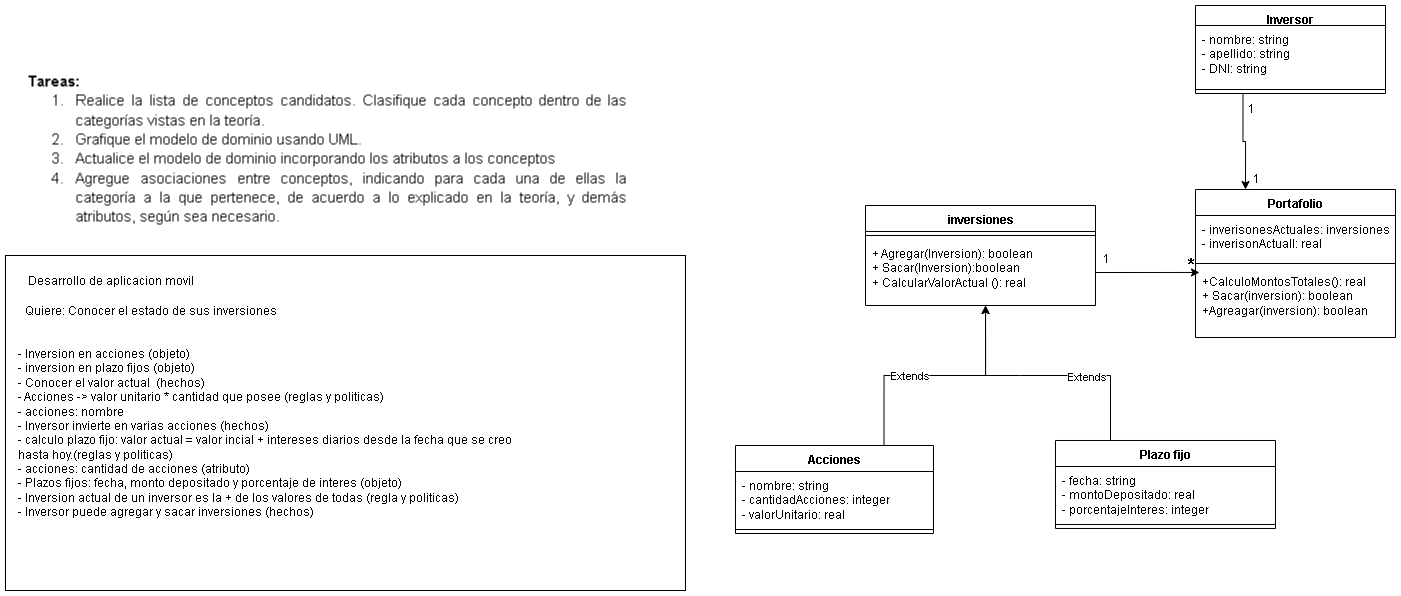

The diagram above was exported from draw.io. Its source (the exported page's mxGraphModel, read from the mxfile embedded in the PNG):
<mxGraphModel dx="1959" dy="1424" grid="1" gridSize="10" guides="1" tooltips="1" connect="1" arrows="1" fold="1" page="1" pageScale="1" pageWidth="583" pageHeight="413" math="0" shadow="0">
  <root>
    <mxCell id="0" />
    <mxCell id="1" parent="0" />
    <mxCell id="YkLOfl-12i-RPFVC1met-1" value="" style="shape=image;verticalLabelPosition=bottom;labelBackgroundColor=default;verticalAlign=top;aspect=fixed;imageAspect=0;image=data:image/png,(base64 omitted: 8472 chars);" vertex="1" parent="1">
      <mxGeometry x="20" y="50" width="679" height="178" as="geometry" />
    </mxCell>
    <mxCell id="YkLOfl-12i-RPFVC1met-2" value="" style="rounded=0;whiteSpace=wrap;html=1;" vertex="1" parent="1">
      <mxGeometry x="20" y="240" width="680" height="335" as="geometry" />
    </mxCell>
    <mxCell id="YkLOfl-12i-RPFVC1met-4" value="Desarrollo de aplicacion movil" style="text;html=1;align=center;verticalAlign=middle;whiteSpace=wrap;rounded=0;" vertex="1" parent="1">
      <mxGeometry x="20" y="250" width="210" height="30" as="geometry" />
    </mxCell>
    <mxCell id="YkLOfl-12i-RPFVC1met-5" value="Quiere: Conocer el estado de sus inversiones" style="text;html=1;align=center;verticalAlign=middle;whiteSpace=wrap;rounded=0;" vertex="1" parent="1">
      <mxGeometry x="30" y="280" width="270" height="30" as="geometry" />
    </mxCell>
    <mxCell id="YkLOfl-12i-RPFVC1met-6" value="- Inversion en acciones (objeto)&lt;div&gt;- inversion en plazo fijos (objeto)&lt;br&gt;- Conocer el valor actual&amp;nbsp; (hechos)&lt;br&gt;-&amp;nbsp;Acciones -&amp;gt; valor unitario * cantidad que posee (reglas y politicas)&lt;br&gt;-&amp;nbsp;acciones: nombre&lt;/div&gt;&lt;div&gt;&lt;span style=&quot;background-color: transparent; color: light-dark(rgb(0, 0, 0), rgb(255, 255, 255));&quot;&gt;-&lt;/span&gt;&lt;span style=&quot;background-color: transparent; color: light-dark(rgb(0, 0, 0), rgb(255, 255, 255));&quot;&gt;&amp;nbsp;&lt;/span&gt;Inversor invierte en varias acciones (hechos)&lt;br&gt;-&amp;nbsp;calculo plazo fijo: valor actual = valor incial + intereses diarios desde la&lt;span style=&quot;background-color: transparent; color: light-dark(rgb(0, 0, 0), rgb(255, 255, 255));&quot;&gt;&amp;nbsp;&lt;/span&gt;&lt;span style=&quot;background-color: transparent; color: light-dark(rgb(0, 0, 0), rgb(255, 255, 255));&quot;&gt;fecha que se creo hasta hoy.(reglas y politicas)&lt;/span&gt;&lt;/div&gt;&lt;div&gt;&lt;span style=&quot;background-color: transparent; color: light-dark(rgb(0, 0, 0), rgb(255, 255, 255));&quot;&gt;-&lt;/span&gt;&lt;span style=&quot;background-color: transparent; color: light-dark(rgb(0, 0, 0), rgb(255, 255, 255));&quot;&gt;&amp;nbsp;&lt;/span&gt;acciones: cantidad de acciones (atributo)&lt;br&gt;-&amp;nbsp;Plazos fijos: fecha, monto depositado y porcentaje de interes (objeto)&lt;br&gt;-&amp;nbsp;Inversion actual de un inversor es la + de los valores de todas (regla y politicas)&lt;br&gt;-&amp;nbsp;Inversor puede agregar y sacar inversiones (hechos)&lt;br&gt;&lt;br&gt;&lt;/div&gt;" style="text;html=1;align=left;verticalAlign=middle;whiteSpace=wrap;rounded=0;" vertex="1" parent="1">
      <mxGeometry x="30" y="310" width="510" height="228.98" as="geometry" />
    </mxCell>
    <mxCell id="YkLOfl-12i-RPFVC1met-7" value="Acciones" style="swimlane;fontStyle=1;align=center;verticalAlign=top;childLayout=stackLayout;horizontal=1;startSize=26;horizontalStack=0;resizeParent=1;resizeParentMax=0;resizeLast=0;collapsible=1;marginBottom=0;whiteSpace=wrap;html=1;" vertex="1" parent="1">
      <mxGeometry x="750" y="430" width="198" height="88" as="geometry" />
    </mxCell>
    <mxCell id="YkLOfl-12i-RPFVC1met-8" value="- nombre: string&lt;div&gt;- cantidadAcciones: integer&lt;/div&gt;&lt;div&gt;- valorUnitario: real&lt;/div&gt;" style="text;strokeColor=none;fillColor=none;align=left;verticalAlign=top;spacingLeft=4;spacingRight=4;overflow=hidden;rotatable=0;points=[[0,0.5],[1,0.5]];portConstraint=eastwest;whiteSpace=wrap;html=1;" vertex="1" parent="YkLOfl-12i-RPFVC1met-7">
      <mxGeometry y="26" width="198" height="54" as="geometry" />
    </mxCell>
    <mxCell id="YkLOfl-12i-RPFVC1met-9" value="" style="line;strokeWidth=1;fillColor=none;align=left;verticalAlign=middle;spacingTop=-1;spacingLeft=3;spacingRight=3;rotatable=0;labelPosition=right;points=[];portConstraint=eastwest;strokeColor=inherit;" vertex="1" parent="YkLOfl-12i-RPFVC1met-7">
      <mxGeometry y="80" width="198" height="8" as="geometry" />
    </mxCell>
    <mxCell id="YkLOfl-12i-RPFVC1met-11" value="Plazo fijo" style="swimlane;fontStyle=1;align=center;verticalAlign=top;childLayout=stackLayout;horizontal=1;startSize=26;horizontalStack=0;resizeParent=1;resizeParentMax=0;resizeLast=0;collapsible=1;marginBottom=0;whiteSpace=wrap;html=1;" vertex="1" parent="1">
      <mxGeometry x="1070" y="424.98" width="220" height="88" as="geometry" />
    </mxCell>
    <mxCell id="YkLOfl-12i-RPFVC1met-12" value="- fecha: string&lt;div&gt;- montoDepositado: real&lt;br&gt;- porcentajeInteres: integer&lt;/div&gt;" style="text;strokeColor=none;fillColor=none;align=left;verticalAlign=top;spacingLeft=4;spacingRight=4;overflow=hidden;rotatable=0;points=[[0,0.5],[1,0.5]];portConstraint=eastwest;whiteSpace=wrap;html=1;" vertex="1" parent="YkLOfl-12i-RPFVC1met-11">
      <mxGeometry y="26" width="220" height="54" as="geometry" />
    </mxCell>
    <mxCell id="YkLOfl-12i-RPFVC1met-13" value="" style="line;strokeWidth=1;fillColor=none;align=left;verticalAlign=middle;spacingTop=-1;spacingLeft=3;spacingRight=3;rotatable=0;labelPosition=right;points=[];portConstraint=eastwest;strokeColor=inherit;" vertex="1" parent="YkLOfl-12i-RPFVC1met-11">
      <mxGeometry y="80" width="220" height="8" as="geometry" />
    </mxCell>
    <mxCell id="YkLOfl-12i-RPFVC1met-15" value="Portafolio" style="swimlane;fontStyle=1;align=center;verticalAlign=top;childLayout=stackLayout;horizontal=1;startSize=26;horizontalStack=0;resizeParent=1;resizeParentMax=0;resizeLast=0;collapsible=1;marginBottom=0;whiteSpace=wrap;html=1;" vertex="1" parent="1">
      <mxGeometry x="1210" y="174" width="200" height="148" as="geometry" />
    </mxCell>
    <mxCell id="YkLOfl-12i-RPFVC1met-16" value="- inverisonesActuales: inversiones&lt;br&gt;- inverisonActuall: real" style="text;strokeColor=none;fillColor=none;align=left;verticalAlign=top;spacingLeft=4;spacingRight=4;overflow=hidden;rotatable=0;points=[[0,0.5],[1,0.5]];portConstraint=eastwest;whiteSpace=wrap;html=1;" vertex="1" parent="YkLOfl-12i-RPFVC1met-15">
      <mxGeometry y="26" width="200" height="44" as="geometry" />
    </mxCell>
    <mxCell id="YkLOfl-12i-RPFVC1met-17" value="" style="line;strokeWidth=1;fillColor=none;align=left;verticalAlign=middle;spacingTop=-1;spacingLeft=3;spacingRight=3;rotatable=0;labelPosition=right;points=[];portConstraint=eastwest;strokeColor=inherit;" vertex="1" parent="YkLOfl-12i-RPFVC1met-15">
      <mxGeometry y="70" width="200" height="8" as="geometry" />
    </mxCell>
    <mxCell id="YkLOfl-12i-RPFVC1met-18" value="+CalculoMontosTotales(): real&lt;div&gt;+ Sacar(inversion): boolean&lt;br&gt;+Agreagar(inversion): boolean&lt;/div&gt;" style="text;strokeColor=none;fillColor=none;align=left;verticalAlign=top;spacingLeft=4;spacingRight=4;overflow=hidden;rotatable=0;points=[[0,0.5],[1,0.5]];portConstraint=eastwest;whiteSpace=wrap;html=1;" vertex="1" parent="YkLOfl-12i-RPFVC1met-15">
      <mxGeometry y="78" width="200" height="70" as="geometry" />
    </mxCell>
    <mxCell id="YkLOfl-12i-RPFVC1met-60" style="edgeStyle=orthogonalEdgeStyle;rounded=0;orthogonalLoop=1;jettySize=auto;html=1;exitX=0.25;exitY=1;exitDx=0;exitDy=0;entryX=0.25;entryY=0;entryDx=0;entryDy=0;" edge="1" parent="1" source="YkLOfl-12i-RPFVC1met-21" target="YkLOfl-12i-RPFVC1met-15">
      <mxGeometry relative="1" as="geometry" />
    </mxCell>
    <mxCell id="YkLOfl-12i-RPFVC1met-21" value="Inversor" style="swimlane;fontStyle=1;align=center;verticalAlign=top;childLayout=stackLayout;horizontal=1;startSize=20;horizontalStack=0;resizeParent=1;resizeParentMax=0;resizeLast=0;collapsible=1;marginBottom=0;whiteSpace=wrap;html=1;" vertex="1" parent="1">
      <mxGeometry x="1210" y="-10" width="190" height="88" as="geometry" />
    </mxCell>
    <mxCell id="YkLOfl-12i-RPFVC1met-22" value="- nombre: string&lt;div&gt;- apellido: string&lt;br&gt;- DNI: string&lt;br&gt;&lt;div&gt;&lt;br&gt;&lt;/div&gt;&lt;/div&gt;" style="text;strokeColor=none;fillColor=none;align=left;verticalAlign=top;spacingLeft=4;spacingRight=4;overflow=hidden;rotatable=0;points=[[0,0.5],[1,0.5]];portConstraint=eastwest;whiteSpace=wrap;html=1;" vertex="1" parent="YkLOfl-12i-RPFVC1met-21">
      <mxGeometry y="20" width="190" height="60" as="geometry" />
    </mxCell>
    <mxCell id="YkLOfl-12i-RPFVC1met-23" value="" style="line;strokeWidth=1;fillColor=none;align=left;verticalAlign=middle;spacingTop=-1;spacingLeft=3;spacingRight=3;rotatable=0;labelPosition=right;points=[];portConstraint=eastwest;strokeColor=inherit;" vertex="1" parent="YkLOfl-12i-RPFVC1met-21">
      <mxGeometry y="80" width="190" height="8" as="geometry" />
    </mxCell>
    <mxCell id="YkLOfl-12i-RPFVC1met-27" value="inversiones" style="swimlane;fontStyle=1;align=center;verticalAlign=top;childLayout=stackLayout;horizontal=1;startSize=26;horizontalStack=0;resizeParent=1;resizeParentMax=0;resizeLast=0;collapsible=1;marginBottom=0;whiteSpace=wrap;html=1;" vertex="1" parent="1">
      <mxGeometry x="880" y="190" width="230" height="100" as="geometry" />
    </mxCell>
    <mxCell id="YkLOfl-12i-RPFVC1met-29" value="" style="line;strokeWidth=1;fillColor=none;align=left;verticalAlign=middle;spacingTop=-1;spacingLeft=3;spacingRight=3;rotatable=0;labelPosition=right;points=[];portConstraint=eastwest;strokeColor=inherit;" vertex="1" parent="YkLOfl-12i-RPFVC1met-27">
      <mxGeometry y="26" width="230" height="8" as="geometry" />
    </mxCell>
    <mxCell id="YkLOfl-12i-RPFVC1met-30" value="+ Agregar(Inversion): boolean&amp;nbsp;&lt;div&gt;+ Sacar(&lt;span style=&quot;background-color: transparent; color: light-dark(rgb(0, 0, 0), rgb(255, 255, 255));&quot;&gt;Inversion&lt;/span&gt;&lt;span style=&quot;background-color: transparent; color: light-dark(rgb(0, 0, 0), rgb(255, 255, 255));&quot;&gt;):boolean&lt;/span&gt;&lt;/div&gt;&lt;div&gt;+ CalcularValorActual (): real&lt;span style=&quot;background-color: transparent; color: light-dark(rgb(0, 0, 0), rgb(255, 255, 255));&quot;&gt;&lt;/span&gt;&lt;/div&gt;" style="text;strokeColor=none;fillColor=none;align=left;verticalAlign=top;spacingLeft=4;spacingRight=4;overflow=hidden;rotatable=0;points=[[0,0.5],[1,0.5]];portConstraint=eastwest;whiteSpace=wrap;html=1;" vertex="1" parent="YkLOfl-12i-RPFVC1met-27">
      <mxGeometry y="34" width="230" height="66" as="geometry" />
    </mxCell>
    <mxCell id="YkLOfl-12i-RPFVC1met-45" style="edgeStyle=orthogonalEdgeStyle;rounded=0;orthogonalLoop=1;jettySize=auto;html=1;exitX=0.75;exitY=0;exitDx=0;exitDy=0;entryX=0.522;entryY=1;entryDx=0;entryDy=0;entryPerimeter=0;" edge="1" parent="1" source="YkLOfl-12i-RPFVC1met-7" target="YkLOfl-12i-RPFVC1met-30">
      <mxGeometry relative="1" as="geometry" />
    </mxCell>
    <mxCell id="YkLOfl-12i-RPFVC1met-47" value="Extends" style="edgeLabel;html=1;align=center;verticalAlign=middle;resizable=0;points=[];" vertex="1" connectable="0" parent="YkLOfl-12i-RPFVC1met-45">
      <mxGeometry x="-0.2121" y="1" relative="1" as="geometry">
        <mxPoint as="offset" />
      </mxGeometry>
    </mxCell>
    <mxCell id="YkLOfl-12i-RPFVC1met-46" style="edgeStyle=orthogonalEdgeStyle;rounded=0;orthogonalLoop=1;jettySize=auto;html=1;exitX=0.25;exitY=0;exitDx=0;exitDy=0;" edge="1" parent="1" source="YkLOfl-12i-RPFVC1met-11">
      <mxGeometry relative="1" as="geometry">
        <mxPoint x="1000" y="290" as="targetPoint" />
        <Array as="points">
          <mxPoint x="1035" y="360" />
          <mxPoint x="970" y="360" />
        </Array>
      </mxGeometry>
    </mxCell>
    <mxCell id="YkLOfl-12i-RPFVC1met-48" value="Extends" style="edgeLabel;html=1;align=center;verticalAlign=middle;resizable=0;points=[];" vertex="1" connectable="0" parent="1">
      <mxGeometry x="1100" y="360" as="geometry" />
    </mxCell>
    <mxCell id="YkLOfl-12i-RPFVC1met-54" value="&lt;b&gt;&lt;font style=&quot;font-size: 18px;&quot;&gt;*&lt;/font&gt;&lt;/b&gt;" style="text;html=1;align=center;verticalAlign=middle;resizable=0;points=[];autosize=1;strokeColor=none;fillColor=none;" vertex="1" parent="1">
      <mxGeometry x="1190" y="228" width="30" height="40" as="geometry" />
    </mxCell>
    <mxCell id="YkLOfl-12i-RPFVC1met-59" style="edgeStyle=orthogonalEdgeStyle;rounded=0;orthogonalLoop=1;jettySize=auto;html=1;exitX=1;exitY=0.5;exitDx=0;exitDy=0;entryX=0.02;entryY=0.071;entryDx=0;entryDy=0;entryPerimeter=0;" edge="1" parent="1" source="YkLOfl-12i-RPFVC1met-30" target="YkLOfl-12i-RPFVC1met-18">
      <mxGeometry relative="1" as="geometry" />
    </mxCell>
    <mxCell id="YkLOfl-12i-RPFVC1met-61" value="1" style="text;html=1;align=center;verticalAlign=middle;resizable=0;points=[];autosize=1;strokeColor=none;fillColor=none;" vertex="1" parent="1">
      <mxGeometry x="1250" y="78" width="30" height="30" as="geometry" />
    </mxCell>
    <mxCell id="YkLOfl-12i-RPFVC1met-62" value="1" style="text;html=1;align=center;verticalAlign=middle;resizable=0;points=[];autosize=1;strokeColor=none;fillColor=none;" vertex="1" parent="1">
      <mxGeometry x="1255" y="148" width="30" height="30" as="geometry" />
    </mxCell>
    <mxCell id="YkLOfl-12i-RPFVC1met-63" value="1" style="text;html=1;align=center;verticalAlign=middle;resizable=0;points=[];autosize=1;strokeColor=none;fillColor=none;" vertex="1" parent="1">
      <mxGeometry x="1105" y="228" width="30" height="30" as="geometry" />
    </mxCell>
  </root>
</mxGraphModel>